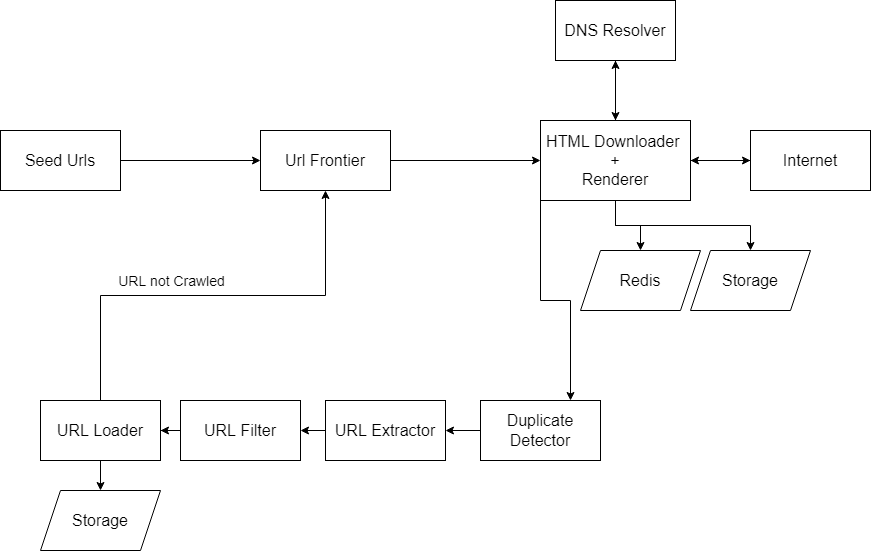

The diagram above was exported from draw.io. Its source (the exported page's mxGraphModel, read from the mxfile embedded in the PNG):
<mxGraphModel dx="1240" dy="1803" grid="1" gridSize="10" guides="1" tooltips="1" connect="1" arrows="1" fold="1" page="1" pageScale="1" pageWidth="850" pageHeight="1100" math="0" shadow="0">
  <root>
    <mxCell id="0" />
    <mxCell id="1" parent="0" />
    <mxCell id="AsgR-TlBL2adx4RTNksg-3" value="" style="edgeStyle=orthogonalEdgeStyle;rounded=0;orthogonalLoop=1;jettySize=auto;html=1;fontSize=14;" edge="1" parent="1" source="AsgR-TlBL2adx4RTNksg-1" target="AsgR-TlBL2adx4RTNksg-2">
      <mxGeometry relative="1" as="geometry" />
    </mxCell>
    <mxCell id="AsgR-TlBL2adx4RTNksg-1" value="&lt;font size=&quot;3&quot;&gt;Seed Urls&lt;/font&gt;" style="rounded=0;whiteSpace=wrap;html=1;" vertex="1" parent="1">
      <mxGeometry x="40" y="50" width="120" height="60" as="geometry" />
    </mxCell>
    <mxCell id="AsgR-TlBL2adx4RTNksg-5" value="" style="edgeStyle=orthogonalEdgeStyle;rounded=0;orthogonalLoop=1;jettySize=auto;html=1;fontSize=14;" edge="1" parent="1" source="AsgR-TlBL2adx4RTNksg-2" target="AsgR-TlBL2adx4RTNksg-4">
      <mxGeometry relative="1" as="geometry" />
    </mxCell>
    <mxCell id="AsgR-TlBL2adx4RTNksg-2" value="&lt;font size=&quot;3&quot;&gt;Url Frontier&lt;/font&gt;" style="whiteSpace=wrap;html=1;rounded=0;" vertex="1" parent="1">
      <mxGeometry x="300" y="50" width="130" height="60" as="geometry" />
    </mxCell>
    <mxCell id="AsgR-TlBL2adx4RTNksg-8" value="" style="edgeStyle=orthogonalEdgeStyle;rounded=0;orthogonalLoop=1;jettySize=auto;html=1;fontSize=14;" edge="1" parent="1" source="AsgR-TlBL2adx4RTNksg-4" target="AsgR-TlBL2adx4RTNksg-7">
      <mxGeometry relative="1" as="geometry" />
    </mxCell>
    <mxCell id="AsgR-TlBL2adx4RTNksg-11" value="" style="edgeStyle=orthogonalEdgeStyle;rounded=0;orthogonalLoop=1;jettySize=auto;html=1;fontSize=14;" edge="1" parent="1" source="AsgR-TlBL2adx4RTNksg-4" target="AsgR-TlBL2adx4RTNksg-10">
      <mxGeometry relative="1" as="geometry" />
    </mxCell>
    <mxCell id="AsgR-TlBL2adx4RTNksg-15" value="" style="edgeStyle=orthogonalEdgeStyle;rounded=0;orthogonalLoop=1;jettySize=auto;html=1;fontSize=14;" edge="1" parent="1" source="AsgR-TlBL2adx4RTNksg-4" target="AsgR-TlBL2adx4RTNksg-14">
      <mxGeometry relative="1" as="geometry" />
    </mxCell>
    <mxCell id="AsgR-TlBL2adx4RTNksg-17" value="" style="edgeStyle=orthogonalEdgeStyle;rounded=0;orthogonalLoop=1;jettySize=auto;html=1;fontSize=14;" edge="1" parent="1" source="AsgR-TlBL2adx4RTNksg-4" target="AsgR-TlBL2adx4RTNksg-16">
      <mxGeometry relative="1" as="geometry" />
    </mxCell>
    <mxCell id="AsgR-TlBL2adx4RTNksg-20" style="edgeStyle=orthogonalEdgeStyle;rounded=0;orthogonalLoop=1;jettySize=auto;html=1;exitX=0;exitY=1;exitDx=0;exitDy=0;entryX=0.75;entryY=0;entryDx=0;entryDy=0;fontSize=14;" edge="1" parent="1" source="AsgR-TlBL2adx4RTNksg-4" target="AsgR-TlBL2adx4RTNksg-18">
      <mxGeometry relative="1" as="geometry" />
    </mxCell>
    <mxCell id="AsgR-TlBL2adx4RTNksg-4" value="&lt;font size=&quot;3&quot;&gt;HTML Downloader &lt;br&gt;+&lt;br&gt;Renderer&lt;br&gt;&lt;/font&gt;" style="whiteSpace=wrap;html=1;rounded=0;" vertex="1" parent="1">
      <mxGeometry x="580" y="40" width="150" height="80" as="geometry" />
    </mxCell>
    <mxCell id="AsgR-TlBL2adx4RTNksg-9" style="edgeStyle=orthogonalEdgeStyle;rounded=0;orthogonalLoop=1;jettySize=auto;html=1;exitX=0.5;exitY=1;exitDx=0;exitDy=0;fontSize=14;entryX=0.5;entryY=0;entryDx=0;entryDy=0;" edge="1" parent="1" source="AsgR-TlBL2adx4RTNksg-7" target="AsgR-TlBL2adx4RTNksg-4">
      <mxGeometry relative="1" as="geometry">
        <mxPoint x="535" y="40" as="targetPoint" />
      </mxGeometry>
    </mxCell>
    <mxCell id="AsgR-TlBL2adx4RTNksg-7" value="&lt;font size=&quot;3&quot;&gt;DNS Resolver&lt;/font&gt;" style="whiteSpace=wrap;html=1;rounded=0;" vertex="1" parent="1">
      <mxGeometry x="595" y="-80" width="120" height="60" as="geometry" />
    </mxCell>
    <mxCell id="AsgR-TlBL2adx4RTNksg-12" style="edgeStyle=orthogonalEdgeStyle;rounded=0;orthogonalLoop=1;jettySize=auto;html=1;exitX=0;exitY=0.5;exitDx=0;exitDy=0;entryX=1;entryY=0.5;entryDx=0;entryDy=0;fontSize=14;" edge="1" parent="1" source="AsgR-TlBL2adx4RTNksg-10" target="AsgR-TlBL2adx4RTNksg-4">
      <mxGeometry relative="1" as="geometry" />
    </mxCell>
    <mxCell id="AsgR-TlBL2adx4RTNksg-10" value="&lt;font size=&quot;3&quot;&gt;Internet&lt;/font&gt;" style="whiteSpace=wrap;html=1;rounded=0;" vertex="1" parent="1">
      <mxGeometry x="790" y="50" width="120" height="60" as="geometry" />
    </mxCell>
    <mxCell id="AsgR-TlBL2adx4RTNksg-14" value="&lt;font size=&quot;3&quot;&gt;Storage&lt;/font&gt;" style="shape=parallelogram;perimeter=parallelogramPerimeter;whiteSpace=wrap;html=1;fixedSize=1;rounded=0;" vertex="1" parent="1">
      <mxGeometry x="730" y="170" width="120" height="60" as="geometry" />
    </mxCell>
    <mxCell id="AsgR-TlBL2adx4RTNksg-16" value="&lt;font size=&quot;3&quot;&gt;Redis&lt;/font&gt;" style="shape=parallelogram;perimeter=parallelogramPerimeter;whiteSpace=wrap;html=1;fixedSize=1;rounded=0;" vertex="1" parent="1">
      <mxGeometry x="620" y="170" width="120" height="60" as="geometry" />
    </mxCell>
    <mxCell id="AsgR-TlBL2adx4RTNksg-22" value="" style="edgeStyle=orthogonalEdgeStyle;rounded=0;orthogonalLoop=1;jettySize=auto;html=1;fontSize=14;" edge="1" parent="1" source="AsgR-TlBL2adx4RTNksg-18" target="AsgR-TlBL2adx4RTNksg-21">
      <mxGeometry relative="1" as="geometry" />
    </mxCell>
    <mxCell id="AsgR-TlBL2adx4RTNksg-18" value="&lt;font size=&quot;3&quot;&gt;Duplicate Detector&lt;/font&gt;" style="whiteSpace=wrap;html=1;rounded=0;" vertex="1" parent="1">
      <mxGeometry x="520" y="320" width="120" height="60" as="geometry" />
    </mxCell>
    <mxCell id="AsgR-TlBL2adx4RTNksg-24" value="" style="edgeStyle=orthogonalEdgeStyle;rounded=0;orthogonalLoop=1;jettySize=auto;html=1;fontSize=14;" edge="1" parent="1" source="AsgR-TlBL2adx4RTNksg-21" target="AsgR-TlBL2adx4RTNksg-23">
      <mxGeometry relative="1" as="geometry" />
    </mxCell>
    <mxCell id="AsgR-TlBL2adx4RTNksg-21" value="&lt;font size=&quot;3&quot;&gt;URL Extractor&lt;/font&gt;" style="whiteSpace=wrap;html=1;rounded=0;" vertex="1" parent="1">
      <mxGeometry x="365" y="320" width="120" height="60" as="geometry" />
    </mxCell>
    <mxCell id="AsgR-TlBL2adx4RTNksg-26" value="" style="edgeStyle=orthogonalEdgeStyle;rounded=0;orthogonalLoop=1;jettySize=auto;html=1;fontSize=14;" edge="1" parent="1" source="AsgR-TlBL2adx4RTNksg-23" target="AsgR-TlBL2adx4RTNksg-25">
      <mxGeometry relative="1" as="geometry" />
    </mxCell>
    <mxCell id="AsgR-TlBL2adx4RTNksg-23" value="&lt;font size=&quot;3&quot;&gt;URL Filter&lt;/font&gt;" style="whiteSpace=wrap;html=1;rounded=0;" vertex="1" parent="1">
      <mxGeometry x="220" y="320" width="120" height="60" as="geometry" />
    </mxCell>
    <mxCell id="AsgR-TlBL2adx4RTNksg-28" value="" style="edgeStyle=orthogonalEdgeStyle;rounded=0;orthogonalLoop=1;jettySize=auto;html=1;fontSize=14;" edge="1" parent="1" source="AsgR-TlBL2adx4RTNksg-25" target="AsgR-TlBL2adx4RTNksg-27">
      <mxGeometry relative="1" as="geometry" />
    </mxCell>
    <mxCell id="AsgR-TlBL2adx4RTNksg-29" style="edgeStyle=orthogonalEdgeStyle;rounded=0;orthogonalLoop=1;jettySize=auto;html=1;exitX=0.5;exitY=0;exitDx=0;exitDy=0;entryX=0.5;entryY=1;entryDx=0;entryDy=0;fontSize=14;" edge="1" parent="1" source="AsgR-TlBL2adx4RTNksg-25" target="AsgR-TlBL2adx4RTNksg-2">
      <mxGeometry relative="1" as="geometry" />
    </mxCell>
    <mxCell id="AsgR-TlBL2adx4RTNksg-30" value="URL not Crawled" style="edgeLabel;html=1;align=center;verticalAlign=middle;resizable=0;points=[];fontSize=14;" vertex="1" connectable="0" parent="AsgR-TlBL2adx4RTNksg-29">
      <mxGeometry x="-0.2966" y="-5" relative="1" as="geometry">
        <mxPoint x="22" y="-20" as="offset" />
      </mxGeometry>
    </mxCell>
    <mxCell id="AsgR-TlBL2adx4RTNksg-25" value="&lt;font size=&quot;3&quot;&gt;URL Loader&lt;/font&gt;" style="whiteSpace=wrap;html=1;rounded=0;" vertex="1" parent="1">
      <mxGeometry x="80" y="320" width="120" height="60" as="geometry" />
    </mxCell>
    <mxCell id="AsgR-TlBL2adx4RTNksg-27" value="&lt;font size=&quot;3&quot;&gt;Storage&lt;/font&gt;" style="shape=parallelogram;perimeter=parallelogramPerimeter;whiteSpace=wrap;html=1;fixedSize=1;rounded=0;" vertex="1" parent="1">
      <mxGeometry x="80" y="410" width="120" height="60" as="geometry" />
    </mxCell>
  </root>
</mxGraphModel>